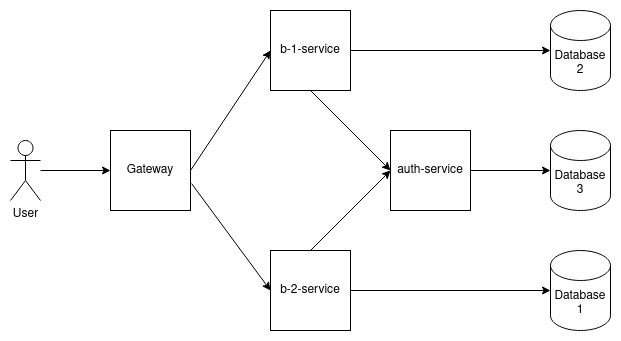

The diagram above was exported from draw.io. Its source (the exported page's mxGraphModel, read from the mxfile embedded in the PNG):
<mxGraphModel dx="1432" dy="800" grid="1" gridSize="10" guides="1" tooltips="1" connect="1" arrows="1" fold="1" page="1" pageScale="1" pageWidth="850" pageHeight="1100" math="0" shadow="0">
  <root>
    <mxCell id="0" />
    <mxCell id="1" parent="0" />
    <mxCell id="jneXfWk7g-FL5gWiBtvO-20" style="edgeStyle=orthogonalEdgeStyle;rounded=0;orthogonalLoop=1;jettySize=auto;html=1;entryX=0;entryY=0.5;entryDx=0;entryDy=0;" edge="1" parent="1" source="KCIZcyHVXOzZ8Mh1H2mn-1" target="jneXfWk7g-FL5gWiBtvO-15">
      <mxGeometry relative="1" as="geometry" />
    </mxCell>
    <mxCell id="KCIZcyHVXOzZ8Mh1H2mn-1" value="User" style="shape=umlActor;verticalLabelPosition=bottom;verticalAlign=top;html=1;outlineConnect=0;" vertex="1" parent="1">
      <mxGeometry x="125" y="430" width="30" height="60" as="geometry" />
    </mxCell>
    <mxCell id="jneXfWk7g-FL5gWiBtvO-12" style="edgeStyle=orthogonalEdgeStyle;rounded=0;orthogonalLoop=1;jettySize=auto;html=1;entryX=0;entryY=0.5;entryDx=0;entryDy=0;entryPerimeter=0;" edge="1" parent="1" source="KCIZcyHVXOzZ8Mh1H2mn-5" target="jneXfWk7g-FL5gWiBtvO-9">
      <mxGeometry relative="1" as="geometry" />
    </mxCell>
    <mxCell id="KCIZcyHVXOzZ8Mh1H2mn-5" value="auth-service" style="whiteSpace=wrap;html=1;aspect=fixed;" vertex="1" parent="1">
      <mxGeometry x="505" y="420" width="80" height="80" as="geometry" />
    </mxCell>
    <mxCell id="jneXfWk7g-FL5gWiBtvO-10" style="rounded=0;orthogonalLoop=1;jettySize=auto;html=1;entryX=0;entryY=0.5;entryDx=0;entryDy=0;exitX=0.5;exitY=1;exitDx=0;exitDy=0;" edge="1" parent="1" source="KCIZcyHVXOzZ8Mh1H2mn-6" target="KCIZcyHVXOzZ8Mh1H2mn-5">
      <mxGeometry relative="1" as="geometry" />
    </mxCell>
    <mxCell id="jneXfWk7g-FL5gWiBtvO-13" style="edgeStyle=orthogonalEdgeStyle;rounded=0;orthogonalLoop=1;jettySize=auto;html=1;entryX=0;entryY=0.5;entryDx=0;entryDy=0;entryPerimeter=0;" edge="1" parent="1" source="KCIZcyHVXOzZ8Mh1H2mn-6" target="jneXfWk7g-FL5gWiBtvO-4">
      <mxGeometry relative="1" as="geometry" />
    </mxCell>
    <mxCell id="KCIZcyHVXOzZ8Mh1H2mn-6" value="b-1-service" style="whiteSpace=wrap;html=1;aspect=fixed;" vertex="1" parent="1">
      <mxGeometry x="385" y="300" width="80" height="80" as="geometry" />
    </mxCell>
    <mxCell id="jneXfWk7g-FL5gWiBtvO-11" style="rounded=0;orthogonalLoop=1;jettySize=auto;html=1;entryX=0;entryY=0.5;entryDx=0;entryDy=0;exitX=0.5;exitY=0;exitDx=0;exitDy=0;" edge="1" parent="1" source="KCIZcyHVXOzZ8Mh1H2mn-7" target="KCIZcyHVXOzZ8Mh1H2mn-5">
      <mxGeometry relative="1" as="geometry" />
    </mxCell>
    <mxCell id="jneXfWk7g-FL5gWiBtvO-14" style="edgeStyle=orthogonalEdgeStyle;rounded=0;orthogonalLoop=1;jettySize=auto;html=1;entryX=0;entryY=0.5;entryDx=0;entryDy=0;entryPerimeter=0;" edge="1" parent="1" source="KCIZcyHVXOzZ8Mh1H2mn-7" target="jneXfWk7g-FL5gWiBtvO-3">
      <mxGeometry relative="1" as="geometry" />
    </mxCell>
    <mxCell id="KCIZcyHVXOzZ8Mh1H2mn-7" value="b-2-service" style="whiteSpace=wrap;html=1;aspect=fixed;" vertex="1" parent="1">
      <mxGeometry x="385" y="540" width="80" height="80" as="geometry" />
    </mxCell>
    <mxCell id="jneXfWk7g-FL5gWiBtvO-3" value="Database 1" style="shape=cylinder3;whiteSpace=wrap;html=1;boundedLbl=1;backgroundOutline=1;size=15;" vertex="1" parent="1">
      <mxGeometry x="665" y="540" width="60" height="80" as="geometry" />
    </mxCell>
    <mxCell id="jneXfWk7g-FL5gWiBtvO-4" value="Database 2" style="shape=cylinder3;whiteSpace=wrap;html=1;boundedLbl=1;backgroundOutline=1;size=15;" vertex="1" parent="1">
      <mxGeometry x="665" y="300" width="60" height="80" as="geometry" />
    </mxCell>
    <mxCell id="jneXfWk7g-FL5gWiBtvO-9" value="Database 3" style="shape=cylinder3;whiteSpace=wrap;html=1;boundedLbl=1;backgroundOutline=1;size=15;" vertex="1" parent="1">
      <mxGeometry x="665" y="420" width="60" height="80" as="geometry" />
    </mxCell>
    <mxCell id="jneXfWk7g-FL5gWiBtvO-16" style="rounded=0;orthogonalLoop=1;jettySize=auto;html=1;entryX=0;entryY=0.5;entryDx=0;entryDy=0;exitX=1;exitY=0.5;exitDx=0;exitDy=0;" edge="1" parent="1" source="jneXfWk7g-FL5gWiBtvO-15" target="KCIZcyHVXOzZ8Mh1H2mn-6">
      <mxGeometry relative="1" as="geometry" />
    </mxCell>
    <mxCell id="jneXfWk7g-FL5gWiBtvO-17" style="rounded=0;orthogonalLoop=1;jettySize=auto;html=1;entryX=0;entryY=0.5;entryDx=0;entryDy=0;exitX=1.013;exitY=0.663;exitDx=0;exitDy=0;exitPerimeter=0;" edge="1" parent="1" source="jneXfWk7g-FL5gWiBtvO-15" target="KCIZcyHVXOzZ8Mh1H2mn-7">
      <mxGeometry relative="1" as="geometry" />
    </mxCell>
    <mxCell id="jneXfWk7g-FL5gWiBtvO-15" value="Gateway" style="whiteSpace=wrap;html=1;aspect=fixed;" vertex="1" parent="1">
      <mxGeometry x="225" y="420" width="80" height="80" as="geometry" />
    </mxCell>
  </root>
</mxGraphModel>